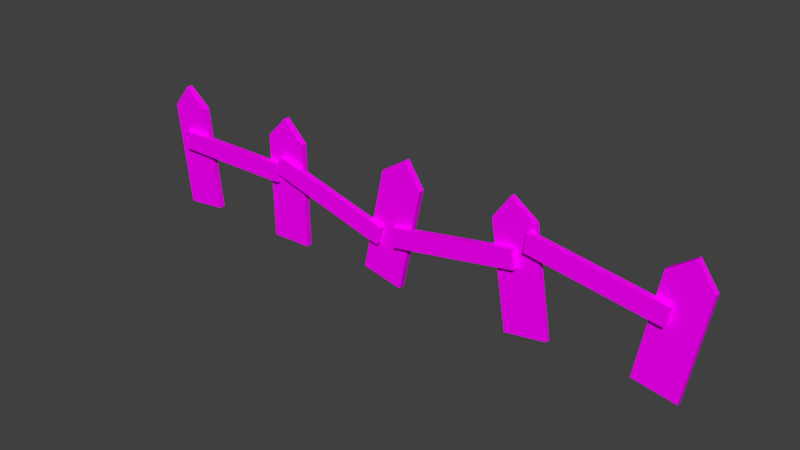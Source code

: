 # Source: fence.blend  (saved by Blender 2.79.0; exported with 4.5.12 LTS)
import bpy
from mathutils import Matrix  # noqa: F401  (used for matrix-valued properties, if any)

bpy.ops.wm.read_factory_settings(use_empty=True)
scene = bpy.context.scene
scene.name = 'Scene'

# ---- collections
col_collection_1 = bpy.data.collections.new('Collection 1'); scene.collection.children.link(col_collection_1)

# ---- images (referenced by path relative to the original .blend; pixels are not part of the script)
import os
ASSET_DIR = os.environ.get("B2B_ASSET_DIR", "")  # directory of the original .blend (textures are referenced by path, not embedded)
HERE = os.path.dirname(os.path.abspath(__file__))  # packed textures are extracted next to this script under _unpacked/

def load_image(name, relpath, width, height, colorspace="sRGB"):
    """Load a texture the original file referenced (path relative to the .blend, or extracted next to this script)."""
    p = next((c for c in (os.path.join(HERE, relpath), os.path.join(ASSET_DIR, relpath)) if relpath and os.path.exists(c)), "")
    if p:
        img = bpy.data.images.load(p, check_existing=True)
        img.name = name
    else:  # same state as the original file: an image datablock whose file is absent (Cycles renders it pink)
        img = bpy.data.images.new(name, width, height)
        img.source = "FILE"
        img.filepath = "//" + (relpath or name)
    img.colorspace_settings.name = colorspace
    return img
img_fence = load_image('fence', 'fence.png', 1024, 1024, 'sRGB')

# ---- materials (node trees are filled in below, after node groups)
mat_fence = bpy.data.materials.new('fence')
mat_fence.alpha_threshold = 0.0
mat_fence.roughness = 0.5

# ---- material node trees
mat_fence.use_nodes = True; mat_fence.node_tree.nodes.clear()
_N = mat_fence.node_tree.nodes; _L = mat_fence.node_tree.links
n0 = _N.new('ShaderNodeOutputMaterial'); n0.name = 'Material Output'; n0.location = (300, 300)
n1 = _N.new('ShaderNodeBsdfDiffuse'); n1.name = 'Diffuse BSDF'; n1.location = (10, 300)
n2 = _N.new('ShaderNodeTexImage'); n2.name = 'Image Texture'; n2.location = (-180, 300)
n2.width = 140
n2.image = img_fence
_L.new(n1.outputs[0], n0.inputs[0])
_L.new(n2.outputs[0], n1.inputs[0])
n0.is_active_output = True

# ---- world
world_world = bpy.data.worlds.new('World'); scene.world = world_world
world_world.color = (0.05088, 0.05088, 0.05088)
world_world.use_sun_shadow = False
world_world.sun_shadow_jitter_overblur = 0.0
world_world.cycles.sampling_method = 'MANUAL'

# ---- meshes
me_plane = bpy.data.meshes.new('Plane')
me_plane.from_pydata([(-2.994, -0.7929, -1.49e-08), (-2.34, -0.7203, -7.451e-09), (-3.174, 0.8269, 3.725e-09), (-2.52, 0.8995, 1.118e-08), (-2.883, 1.188, -7.451e-09), (-2.994, -0.7929, -0.09433), (-2.34, -0.7203, -0.09433), (-3.174, 0.8269, -0.09433), (-2.52, 0.8995, -0.09433), (-2.883, 1.188, -0.09433), (-1.077, -0.7678, -1.118e-08), (-0.42, -0.758, -1.118e-08), (-1.102, 0.8618, 7.451e-09), (-0.4445, 0.8716, 7.451e-09), (-0.778, 1.193, -7.451e-09), (-1.077, -0.7678, -0.09433), (-0.42, -0.758, -0.09433), (-1.102, 0.8618, -0.09433), (-0.4445, 0.8716, -0.09433), (-0.778, 1.193, -0.09433), (0.734, -0.671, -3.725e-09), (1.377, -0.8087, -1.49e-08), (1.075, 0.9226, 1.118e-08), (1.718, 0.7849, 0.0), (1.465, 1.173, -7.451e-09), (0.734, -0.671, -0.09433), (1.377, -0.8087, -0.09433), (1.075, 0.9226, -0.09433), (1.718, 0.7849, -0.09433), (1.465, 1.173, -0.09433), (3.16, -0.8026, -1.565e-08), (3.809, -0.6957, -4.657e-09), (2.895, 0.8055, 5.639e-10), (3.544, 0.9124, 1.156e-08), (3.166, 1.181, -6.716e-09), (5.016, -0.6924, -5.661e-09), (5.663, -0.8036, -1.444e-08), (5.291, 0.9139, 1.039e-08), (5.939, 0.8027, 1.614e-09), (5.67, 1.18, -6.807e-09), (-0.8971, 0.3359, 8.042e-09), (1.031, -0.1955, -4.039e-08), (-0.8187, 0.6201, 7.882e-08), (1.109, 0.08871, 3.039e-08), (-0.8971, 0.3359, 0.08836), (1.031, -0.1955, 0.08836), (-0.8187, 0.6201, 0.08836), (1.109, 0.08871, 0.08836), (-2.904, 0.1852, -7.159e-09), (-0.9037, 0.1852, -7.159e-09), (-2.904, 0.48, 6.738e-08), (-0.9037, 0.48, 6.738e-08), (-2.904, 0.1852, 0.08836), (-0.9037, 0.1852, 0.08836), (-2.904, 0.48, 0.08836), (-0.9037, 0.48, 0.08836), (1.349, -0.1375, -3.725e-08), (3.317, 0.2153, -3.725e-09), (1.297, 0.1527, 3.353e-08), (3.265, 0.5055, 6.706e-08), (1.349, -0.1375, 0.08836), (3.317, 0.2153, 0.08836), (1.297, 0.1527, 0.08836), (3.265, 0.5055, 0.08836), (3.434, 0.5154, 2.208e-08), (5.41, 0.2123, -3.995e-09), (3.478, 0.8068, 9.286e-08), (5.455, 0.5037, 6.679e-08), (3.434, 0.5154, 0.08836), (5.41, 0.2123, 0.08836), (3.478, 0.8068, 0.08836), (5.455, 0.5037, 0.08836), (3.16, -0.8026, -0.07568), (3.809, -0.6957, -0.07568), (2.895, 0.8055, -0.07568), (3.544, 0.9124, -0.07568), (3.166, 1.181, -0.07568), (5.016, -0.6924, -0.07568), (5.663, -0.8036, -0.07568), (5.291, 0.9139, -0.07568), (5.939, 0.8027, -0.07568), (5.67, 1.18, -0.07568)], [], [(1, 3, 4), (2, 0, 4), (0, 1, 4), (6, 9, 8), (7, 9, 5), (5, 9, 6), (4, 9, 7, 2), (0, 5, 6, 1), (3, 8, 9, 4), (1, 6, 8, 3), (2, 7, 5, 0), (11, 13, 14), (12, 10, 14), (10, 11, 14), (16, 19, 18), (17, 19, 15), (15, 19, 16), (14, 19, 17, 12), (10, 15, 16, 11), (13, 18, 19, 14), (11, 16, 18, 13), (12, 17, 15, 10), (21, 23, 24), (22, 20, 24), (20, 21, 24), (26, 29, 28), (27, 29, 25), (25, 29, 26), (24, 29, 27, 22), (20, 25, 26, 21), (23, 28, 29, 24), (21, 26, 28, 23), (22, 27, 25, 20), (31, 33, 34), (32, 30, 34), (30, 31, 34), (36, 38, 39), (37, 35, 39), (35, 36, 39), (40, 42, 43, 41), (44, 45, 47, 46), (42, 40, 44, 46), (43, 42, 46, 47), (40, 41, 45, 44), (41, 43, 47, 45), (48, 50, 51, 49), (52, 53, 55, 54), (50, 48, 52, 54), (51, 50, 54, 55), (48, 49, 53, 52), (49, 51, 55, 53), (56, 58, 59, 57), (60, 61, 63, 62), (58, 56, 60, 62), (59, 58, 62, 63), (56, 57, 61, 60), (57, 59, 63, 61), (64, 66, 67, 65), (68, 69, 71, 70), (66, 64, 68, 70), (67, 66, 70, 71), (64, 65, 69, 68), (65, 67, 71, 69), (73, 76, 75), (74, 76, 72), (72, 76, 73), (78, 81, 80), (79, 81, 77), (77, 81, 78), (32, 34, 76, 74), (37, 39, 81, 79), (30, 32, 74, 72), (35, 37, 79, 77), (34, 33, 75, 76), (39, 38, 80, 81), (31, 30, 72, 73), (36, 35, 77, 78), (33, 31, 73, 75), (38, 36, 78, 80)])
_uv = me_plane.uv_layers.new(name='UVMap')
_uv.uv.foreach_set('vector', [0.5729, 0.01467, 0.5729, 0.3792, 0.5016, 0.4499, 0.4308, 0.3792, 0.4308, 0.01467, 0.5016, 0.4499, 0.4308, 0.01467, 0.5729, 0.01467, 0.5016, 0.4499, 0.2327, 0.01467, 0.3035, 0.4499, 0.2327, 0.3792, 0.3728, 0.3792, 0.3035, 0.4499, 0.3728, 0.01467, 0.3728, 0.01467, 0.3035, 0.4499, 0.2327, 0.01467, 0.9999, 0.561, 0.9999, 0.5805, 0.9043, 0.5805, 0.9043, 0.561, 0.5678, 0.561, 0.5678, 0.5805, 0.4322, 0.5805, 0.4322, 0.561, 0.09574, 0.561, 0.09574, 0.5805, 6.686e-05, 0.5805, 6.686e-05, 0.561, 0.4322, 0.561, 0.4322, 0.5805, 0.09574, 0.5805, 0.09574, 0.561, 0.9043, 0.561, 0.9043, 0.5805, 0.5678, 0.5805, 0.5678, 0.561, 0.3721, 0.01467, 0.3721, 0.3792, 0.3016, 0.4499, 0.2327, 0.3792, 0.2327, 0.01467, 0.3016, 0.4499, 0.2327, 0.01467, 0.3721, 0.01467, 0.3016, 0.4499, 0.8233, 0.01467, 0.8959, 0.4499, 0.8233, 0.3792, 0.9643, 0.3792, 0.8959, 0.4499, 0.9643, 0.01467, 0.9643, 0.01467, 0.8959, 0.4499, 0.8233, 0.01467, 6.686e-05, 0.5609, 6.686e-05, 0.5414, 0.09574, 0.5414, 0.09574, 0.5609, 0.4322, 0.5609, 0.4322, 0.5414, 0.5678, 0.5414, 0.5678, 0.5609, 0.9043, 0.5609, 0.9043, 0.5414, 0.9999, 0.5414, 0.9999, 0.5609, 0.5678, 0.5609, 0.5678, 0.5414, 0.9043, 0.5414, 0.9043, 0.5609, 0.09574, 0.5609, 0.09574, 0.5414, 0.4322, 0.5414, 0.4322, 0.5609, 0.9643, 0.01467, 0.9643, 0.3792, 0.8917, 0.4499, 0.8233, 0.3792, 0.8233, 0.01467, 0.8917, 0.4499, 0.8233, 0.01467, 0.9643, 0.01467, 0.8917, 0.4499, 0.01643, 0.01467, 0.1021, 0.4499, 0.01643, 0.3792, 0.1746, 0.3792, 0.1021, 0.4499, 0.1746, 0.01467, 0.1746, 0.01467, 0.1021, 0.4499, 0.01643, 0.01467, 0.9999, 0.5807, 0.9999, 0.6001, 0.9043, 0.6001, 0.9043, 0.5807, 0.5678, 0.5807, 0.5678, 0.6001, 0.4322, 0.6001, 0.4322, 0.5807, 0.09574, 0.5807, 0.09574, 0.6001, 6.686e-05, 0.6001, 6.686e-05, 0.5807, 0.4322, 0.5807, 0.4322, 0.6001, 0.09574, 0.6001, 0.09574, 0.5807, 0.9043, 0.5807, 0.9043, 0.6001, 0.5678, 0.6001, 0.5678, 0.5807, 0.7721, 0.01467, 0.7721, 0.3792, 0.7016, 0.4499, 0.6325, 0.3792, 0.6325, 0.01467, 0.7016, 0.4499, 0.6325, 0.01467, 0.7721, 0.01467, 0.7016, 0.4499, 0.1746, 0.01467, 0.1746, 0.3792, 0.104, 0.4499, 0.01643, 0.3792, 0.01643, 0.01467, 0.104, 0.4499, 0.01643, 0.01467, 0.1746, 0.01467, 0.104, 0.4499, 0.09213, 0.8039, 0.09213, 0.9273, 0.9218, 0.9273, 0.9218, 0.8039, 0.09213, 0.8039, 0.9218, 0.8039, 0.9218, 0.9273, 0.09213, 0.9273, 5.55e-05, 0.4719, 0.06429, 0.4719, 0.06429, 0.4911, 5.556e-05, 0.4911, 0.5642, 0.4719, 0.9999, 0.4719, 0.9999, 0.4911, 0.5642, 0.4911, 0.06429, 0.4719, 0.5, 0.4719, 0.5, 0.4911, 0.06429, 0.4911, 0.5, 0.4719, 0.5642, 0.4719, 0.5642, 0.4911, 0.5, 0.4911, 0.09213, 0.8039, 0.09213, 0.9273, 0.9218, 0.9273, 0.9218, 0.8039, 0.09213, 0.8039, 0.9218, 0.8039, 0.9218, 0.9273, 0.09213, 0.9273, 5.55e-05, 0.506, 0.06429, 0.506, 0.06429, 0.5253, 5.55e-05, 0.5253, 0.5642, 0.506, 0.9999, 0.506, 0.9999, 0.5253, 0.5642, 0.5253, 0.06429, 0.506, 0.5, 0.506, 0.5, 0.5253, 0.06429, 0.5253, 0.5, 0.506, 0.5642, 0.506, 0.5642, 0.5253, 0.5, 0.5253, 0.09213, 0.8039, 0.09213, 0.9273, 0.9218, 0.9273, 0.9218, 0.8039, 0.09213, 0.8039, 0.9218, 0.8039, 0.9218, 0.9273, 0.09213, 0.9273, 5.55e-05, 0.6568, 0.06429, 0.6568, 0.06429, 0.676, 5.55e-05, 0.676, 0.5642, 0.6568, 0.9999, 0.6568, 0.9999, 0.676, 0.5642, 0.676, 0.06429, 0.6568, 0.5, 0.6568, 0.5, 0.676, 0.06429, 0.676, 0.5, 0.6568, 0.5642, 0.6568, 0.5642, 0.676, 0.5, 0.676, 0.09213, 0.8039, 0.09213, 0.9273, 0.9218, 0.9273, 0.9218, 0.8039, 0.09213, 0.8039, 0.9218, 0.8039, 0.9218, 0.9273, 0.09213, 0.9273, 5.567e-05, 0.6965, 0.06429, 0.6965, 0.06429, 0.7157, 5.55e-05, 0.7157, 0.5642, 0.6965, 0.9999, 0.6965, 0.9999, 0.7157, 0.5642, 0.7157, 0.06429, 0.6965, 0.5, 0.6965, 0.5, 0.7157, 0.06429, 0.7157, 0.5, 0.6965, 0.5642, 0.6965, 0.5642, 0.7157, 0.5, 0.7157, 0.6325, 0.01467, 0.7032, 0.4499, 0.6325, 0.3792, 0.7724, 0.3792, 0.7032, 0.4499, 0.7724, 0.01467, 0.7724, 0.01467, 0.7032, 0.4499, 0.6325, 0.01467, 0.4308, 0.01467, 0.5022, 0.4499, 0.4308, 0.3792, 0.5729, 0.3792, 0.5022, 0.4499, 0.5729, 0.01467, 0.5729, 0.01467, 0.5022, 0.4499, 0.4308, 0.01467, 0.9043, 0.6003, 0.9999, 0.6003, 0.9999, 0.6159, 0.9043, 0.6159, 0.9043, 0.616, 0.9999, 0.616, 0.9999, 0.6316, 0.9043, 0.6316, 0.5678, 0.6003, 0.9043, 0.6003, 0.9043, 0.6159, 0.5678, 0.6159, 0.5678, 0.616, 0.9043, 0.616, 0.9043, 0.6316, 0.5678, 0.6316, 6.686e-05, 0.6003, 0.09574, 0.6003, 0.09574, 0.6159, 6.692e-05, 0.6159, 6.686e-05, 0.616, 0.09574, 0.616, 0.09574, 0.6316, 6.686e-05, 0.6316, 0.4322, 0.6003, 0.5678, 0.6003, 0.5678, 0.6159, 0.4322, 0.6159, 0.4322, 0.616, 0.5678, 0.616, 0.5678, 0.6316, 0.4322, 0.6316, 0.09574, 0.6003, 0.4322, 0.6003, 0.4322, 0.6159, 0.09574, 0.6159, 0.09574, 0.616, 0.4322, 0.616, 0.4322, 0.6316, 0.09574, 0.6316])
me_plane.materials.append(mat_fence)
me_plane.use_remesh_preserve_volume = False
me_plane.use_remesh_preserve_attributes = False
me_plane.use_mirror_vertex_groups = False
me_plane.use_paint_bone_selection = False
me_plane.use_paint_mask = True
me_plane.update()

# ---- objects
ob_plane = bpy.data.objects.new('Plane', me_plane)

# ---- transforms, parenting, visibility, modifiers, constraints
ob_plane.location = (0.0, 0.0, 0.0)
ob_plane.rotation_euler = (1.571, -0.0, 0.0)
ob_plane.lineart.crease_threshold = 0.0

# ---- collection membership
col_collection_1.objects.link(ob_plane)

# ---- scene / render settings (as saved in the file)
scene.frame_start = 1; scene.frame_end = 250; scene.frame_set(1)
scene.render.engine = 'CYCLES'
scene.render.resolution_percentage = 50
scene.render.dither_intensity = 0.0
scene.cycles.use_denoising = False
scene.cycles.samples = 128
scene.cycles.sampling_pattern = 'TABULATED_SOBOL'
scene.cycles.use_adaptive_sampling = False
scene.cycles.use_light_tree = False
scene.cycles.blur_glossy = 0.0
scene.cycles.sample_clamp_indirect = 0.0
scene.view_settings.view_transform = 'Standard'
bpy.context.view_layer.update()

# ---- added for rendering (the .blend has no active camera and no usable light): camera, sun
cam_auto = bpy.data.cameras.new('AutoCamera')
cam_auto.lens = 50.0
cam_auto.sensor_width = 36.0
cam_auto.clip_end = 1000.0
ob_auto_camera = bpy.data.objects.new('AutoCamera', cam_auto)
scene.collection.objects.link(ob_auto_camera)
ob_auto_camera.location = (10.0168, -10.3578, 7.09958)
ob_auto_camera.rotation_euler = (1.09748, -7.21219e-08, 0.694738)
scene.camera = ob_auto_camera
light_auto_sun = bpy.data.lights.new('AutoSun', 'SUN')
light_auto_sun.energy = 3.0
light_auto_sun.angle = 0.0523599
ob_auto_sun = bpy.data.objects.new('AutoSun', light_auto_sun)
scene.collection.objects.link(ob_auto_sun)
ob_auto_sun.rotation_euler = (0.872665, 0.174533, 0.523599)
bpy.context.view_layer.update()
